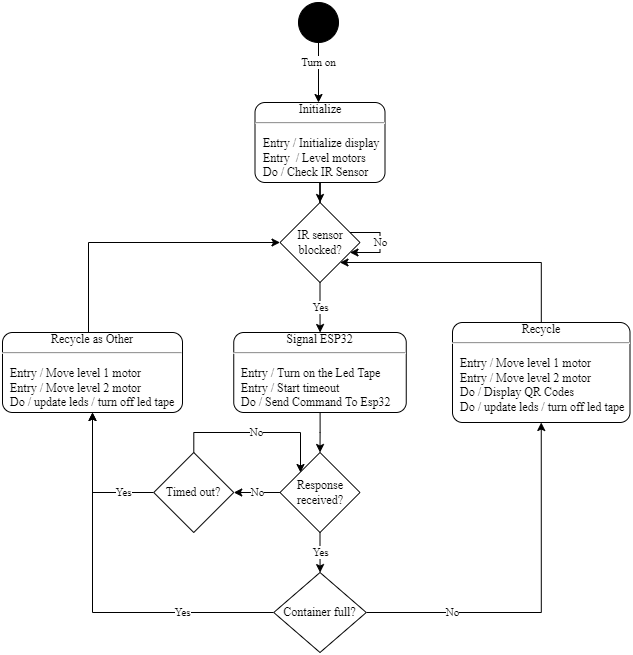

The diagram above was exported from draw.io. Its source (the exported page's mxGraphModel, read from the mxfile embedded in the PNG):
<mxGraphModel dx="2489" dy="1941" grid="1" gridSize="10" guides="1" tooltips="1" connect="1" arrows="1" fold="1" page="1" pageScale="1" pageWidth="827" pageHeight="1169" math="0" shadow="0">
  <root>
    <mxCell id="0" />
    <mxCell id="1" parent="0" />
    <mxCell id="MKa2EY2lOwQ_jzmDAqu5-32" value="Turn on" style="edgeStyle=orthogonalEdgeStyle;rounded=0;orthogonalLoop=1;jettySize=auto;html=1;entryX=0.5;entryY=0;entryDx=0;entryDy=0;entryPerimeter=0;" parent="1" source="MKa2EY2lOwQ_jzmDAqu5-33" edge="1">
      <mxGeometry x="-0.3333" relative="1" as="geometry">
        <mxPoint x="-424" y="-1020" as="targetPoint" />
        <mxPoint as="offset" />
      </mxGeometry>
    </mxCell>
    <mxCell id="MKa2EY2lOwQ_jzmDAqu5-33" value="" style="shape=ellipse;html=1;fillColor=#000000;fontSize=18;fontColor=#ffffff;" parent="1" vertex="1">
      <mxGeometry x="-444" y="-1120" width="40" height="40" as="geometry" />
    </mxCell>
    <mxCell id="031yIw7dNw0VGo6I7G5k-6" value="Yes" style="edgeStyle=orthogonalEdgeStyle;rounded=0;orthogonalLoop=1;jettySize=auto;html=1;" edge="1" parent="1" source="031yIw7dNw0VGo6I7G5k-1" target="031yIw7dNw0VGo6I7G5k-5">
      <mxGeometry relative="1" as="geometry" />
    </mxCell>
    <mxCell id="031yIw7dNw0VGo6I7G5k-1" value="IR sensor blocked?" style="rhombus;whiteSpace=wrap;html=1;" vertex="1" parent="1">
      <mxGeometry x="-462.5" y="-920" width="80" height="80" as="geometry" />
    </mxCell>
    <mxCell id="031yIw7dNw0VGo6I7G5k-4" value="" style="edgeStyle=orthogonalEdgeStyle;rounded=0;orthogonalLoop=1;jettySize=auto;html=1;" edge="1" parent="1" source="031yIw7dNw0VGo6I7G5k-3" target="031yIw7dNw0VGo6I7G5k-1">
      <mxGeometry relative="1" as="geometry" />
    </mxCell>
    <mxCell id="031yIw7dNw0VGo6I7G5k-3" value="&lt;span&gt;Initialize&lt;br&gt;&lt;/span&gt;&lt;hr&gt;&lt;p&gt;&lt;/p&gt;&lt;p style=&quot;margin: 0px 0px 0px 8px; text-align: left;&quot;&gt;Entry / Initialize display&lt;br&gt;&lt;/p&gt;&lt;p style=&quot;margin: 0px 0px 0px 8px; text-align: left;&quot;&gt;Entry&amp;nbsp; / Level motors&lt;br&gt;&lt;/p&gt;&lt;p style=&quot;margin: 0px 0px 0px 8px; text-align: left;&quot;&gt;Do / Check IR Sensor&amp;nbsp;&lt;/p&gt;" style="shape=mxgraph.sysml.simpleState;html=1;overflow=fill;whiteSpace=wrap;align=center;" vertex="1" parent="1">
      <mxGeometry x="-487.5" y="-1020" width="130" height="80" as="geometry" />
    </mxCell>
    <mxCell id="031yIw7dNw0VGo6I7G5k-8" value="" style="edgeStyle=orthogonalEdgeStyle;rounded=0;orthogonalLoop=1;jettySize=auto;html=1;" edge="1" parent="1" source="031yIw7dNw0VGo6I7G5k-5" target="031yIw7dNw0VGo6I7G5k-7">
      <mxGeometry relative="1" as="geometry" />
    </mxCell>
    <mxCell id="031yIw7dNw0VGo6I7G5k-5" value="&lt;span&gt;Signal ESP32&lt;br&gt;&lt;/span&gt;&lt;hr&gt;&lt;p&gt;&lt;/p&gt;&lt;p style=&quot;margin: 0px 0px 0px 8px; text-align: left;&quot;&gt;Entry / Turn on the Led Tape&lt;br&gt;&lt;/p&gt;&lt;p style=&quot;margin: 0px 0px 0px 8px; text-align: left;&quot;&gt;Entry / Start timeout&lt;/p&gt;&lt;p style=&quot;margin: 0px 0px 0px 8px; text-align: left;&quot;&gt;Do / Send Command To Esp32&lt;br&gt;&lt;/p&gt;&lt;p style=&quot;margin: 0px 0px 0px 8px; text-align: left;&quot;&gt;&lt;br&gt;&lt;/p&gt;" style="shape=mxgraph.sysml.simpleState;html=1;overflow=fill;whiteSpace=wrap;align=center;" vertex="1" parent="1">
      <mxGeometry x="-508.75" y="-790" width="172.5" height="80" as="geometry" />
    </mxCell>
    <mxCell id="031yIw7dNw0VGo6I7G5k-10" value="No" style="edgeStyle=orthogonalEdgeStyle;rounded=0;orthogonalLoop=1;jettySize=auto;html=1;" edge="1" parent="1" source="031yIw7dNw0VGo6I7G5k-7" target="031yIw7dNw0VGo6I7G5k-9">
      <mxGeometry relative="1" as="geometry" />
    </mxCell>
    <mxCell id="031yIw7dNw0VGo6I7G5k-24" value="Yes" style="edgeStyle=orthogonalEdgeStyle;rounded=0;orthogonalLoop=1;jettySize=auto;html=1;" edge="1" parent="1" source="031yIw7dNw0VGo6I7G5k-7" target="031yIw7dNw0VGo6I7G5k-23">
      <mxGeometry relative="1" as="geometry" />
    </mxCell>
    <mxCell id="031yIw7dNw0VGo6I7G5k-7" value="Response received?" style="rhombus;whiteSpace=wrap;html=1;" vertex="1" parent="1">
      <mxGeometry x="-462.5" y="-670" width="80" height="80" as="geometry" />
    </mxCell>
    <mxCell id="031yIw7dNw0VGo6I7G5k-16" value="No" style="edgeStyle=orthogonalEdgeStyle;rounded=0;orthogonalLoop=1;jettySize=auto;html=1;" edge="1" parent="1" source="031yIw7dNw0VGo6I7G5k-9">
      <mxGeometry relative="1" as="geometry">
        <mxPoint x="-442" y="-650" as="targetPoint" />
        <Array as="points">
          <mxPoint x="-549" y="-690" />
          <mxPoint x="-442" y="-690" />
        </Array>
      </mxGeometry>
    </mxCell>
    <mxCell id="031yIw7dNw0VGo6I7G5k-18" value="Yes" style="edgeStyle=orthogonalEdgeStyle;rounded=0;orthogonalLoop=1;jettySize=auto;html=1;entryX=0.5;entryY=1;entryDx=0;entryDy=0;entryPerimeter=0;" edge="1" parent="1" source="031yIw7dNw0VGo6I7G5k-9" target="031yIw7dNw0VGo6I7G5k-17">
      <mxGeometry x="-0.5688" relative="1" as="geometry">
        <Array as="points">
          <mxPoint x="-650" y="-630" />
        </Array>
        <mxPoint as="offset" />
      </mxGeometry>
    </mxCell>
    <mxCell id="031yIw7dNw0VGo6I7G5k-9" value="Timed out?" style="rhombus;whiteSpace=wrap;html=1;" vertex="1" parent="1">
      <mxGeometry x="-588.75" y="-670" width="80" height="80" as="geometry" />
    </mxCell>
    <mxCell id="031yIw7dNw0VGo6I7G5k-21" style="edgeStyle=orthogonalEdgeStyle;rounded=0;orthogonalLoop=1;jettySize=auto;html=1;entryX=1;entryY=1;entryDx=0;entryDy=0;" edge="1" parent="1" source="031yIw7dNw0VGo6I7G5k-13" target="031yIw7dNw0VGo6I7G5k-1">
      <mxGeometry relative="1" as="geometry">
        <Array as="points">
          <mxPoint x="-201" y="-860" />
        </Array>
      </mxGeometry>
    </mxCell>
    <mxCell id="031yIw7dNw0VGo6I7G5k-13" value="&lt;span&gt;Recycle&lt;br&gt;&lt;/span&gt;&lt;hr&gt;&lt;p&gt;&lt;/p&gt;&lt;p style=&quot;margin: 0px 0px 0px 8px; text-align: left;&quot;&gt;Entry / Move level 1 motor&lt;br&gt;&lt;/p&gt;&lt;p style=&quot;margin: 0px 0px 0px 8px; text-align: left;&quot;&gt;Entry / Move level 2 motor&lt;br&gt;&lt;/p&gt;&lt;p style=&quot;margin: 0px 0px 0px 8px; text-align: left;&quot;&gt;Do / Display QR Codes&lt;br&gt;&lt;/p&gt;&lt;p style=&quot;margin: 0px 0px 0px 8px; text-align: left;&quot;&gt;Do / update leds / turn off led tape&lt;br&gt;&lt;/p&gt;" style="shape=mxgraph.sysml.simpleState;html=1;overflow=fill;whiteSpace=wrap;align=center;" vertex="1" parent="1">
      <mxGeometry x="-290" y="-800" width="177.5" height="100" as="geometry" />
    </mxCell>
    <mxCell id="031yIw7dNw0VGo6I7G5k-19" style="edgeStyle=orthogonalEdgeStyle;rounded=0;orthogonalLoop=1;jettySize=auto;html=1;entryX=0;entryY=0.5;entryDx=0;entryDy=0;" edge="1" parent="1" source="031yIw7dNw0VGo6I7G5k-17" target="031yIw7dNw0VGo6I7G5k-1">
      <mxGeometry relative="1" as="geometry">
        <Array as="points">
          <mxPoint x="-654" y="-880" />
        </Array>
      </mxGeometry>
    </mxCell>
    <mxCell id="031yIw7dNw0VGo6I7G5k-17" value="&lt;span&gt;Recycle as Other&lt;br&gt;&lt;/span&gt;&lt;hr&gt;&lt;p&gt;&lt;/p&gt;&lt;p style=&quot;margin: 0px 0px 0px 8px; text-align: left;&quot;&gt;Entry / Move level 1 motor&lt;br&gt;&lt;/p&gt;&lt;p style=&quot;margin: 0px 0px 0px 8px; text-align: left;&quot;&gt;Entry / Move level 2 motor&lt;/p&gt;&lt;p style=&quot;margin: 0px 0px 0px 8px; text-align: left;&quot;&gt;Do / update leds / turn off led tape&lt;br&gt;&lt;/p&gt;&lt;p style=&quot;margin: 0px 0px 0px 8px; text-align: left;&quot;&gt;&lt;br&gt;&lt;/p&gt;" style="shape=mxgraph.sysml.simpleState;html=1;overflow=fill;whiteSpace=wrap;align=center;" vertex="1" parent="1">
      <mxGeometry x="-740" y="-790" width="180" height="80" as="geometry" />
    </mxCell>
    <mxCell id="031yIw7dNw0VGo6I7G5k-22" value="No" style="edgeStyle=orthogonalEdgeStyle;rounded=0;orthogonalLoop=1;jettySize=auto;html=1;" edge="1" parent="1" source="031yIw7dNw0VGo6I7G5k-1" target="031yIw7dNw0VGo6I7G5k-1">
      <mxGeometry relative="1" as="geometry" />
    </mxCell>
    <mxCell id="031yIw7dNw0VGo6I7G5k-25" value="Yes" style="edgeStyle=orthogonalEdgeStyle;rounded=0;orthogonalLoop=1;jettySize=auto;html=1;" edge="1" parent="1" source="031yIw7dNw0VGo6I7G5k-23" target="031yIw7dNw0VGo6I7G5k-17">
      <mxGeometry x="-0.5213" relative="1" as="geometry">
        <mxPoint as="offset" />
      </mxGeometry>
    </mxCell>
    <mxCell id="031yIw7dNw0VGo6I7G5k-28" value="No" style="edgeStyle=orthogonalEdgeStyle;rounded=0;orthogonalLoop=1;jettySize=auto;html=1;entryX=0.5;entryY=1;entryDx=0;entryDy=0;entryPerimeter=0;" edge="1" parent="1" source="031yIw7dNw0VGo6I7G5k-23" target="031yIw7dNw0VGo6I7G5k-13">
      <mxGeometry x="-0.5275" relative="1" as="geometry">
        <mxPoint as="offset" />
      </mxGeometry>
    </mxCell>
    <mxCell id="031yIw7dNw0VGo6I7G5k-23" value="Container full?" style="rhombus;whiteSpace=wrap;html=1;" vertex="1" parent="1">
      <mxGeometry x="-468.75" y="-550" width="92.5" height="80" as="geometry" />
    </mxCell>
  </root>
</mxGraphModel>